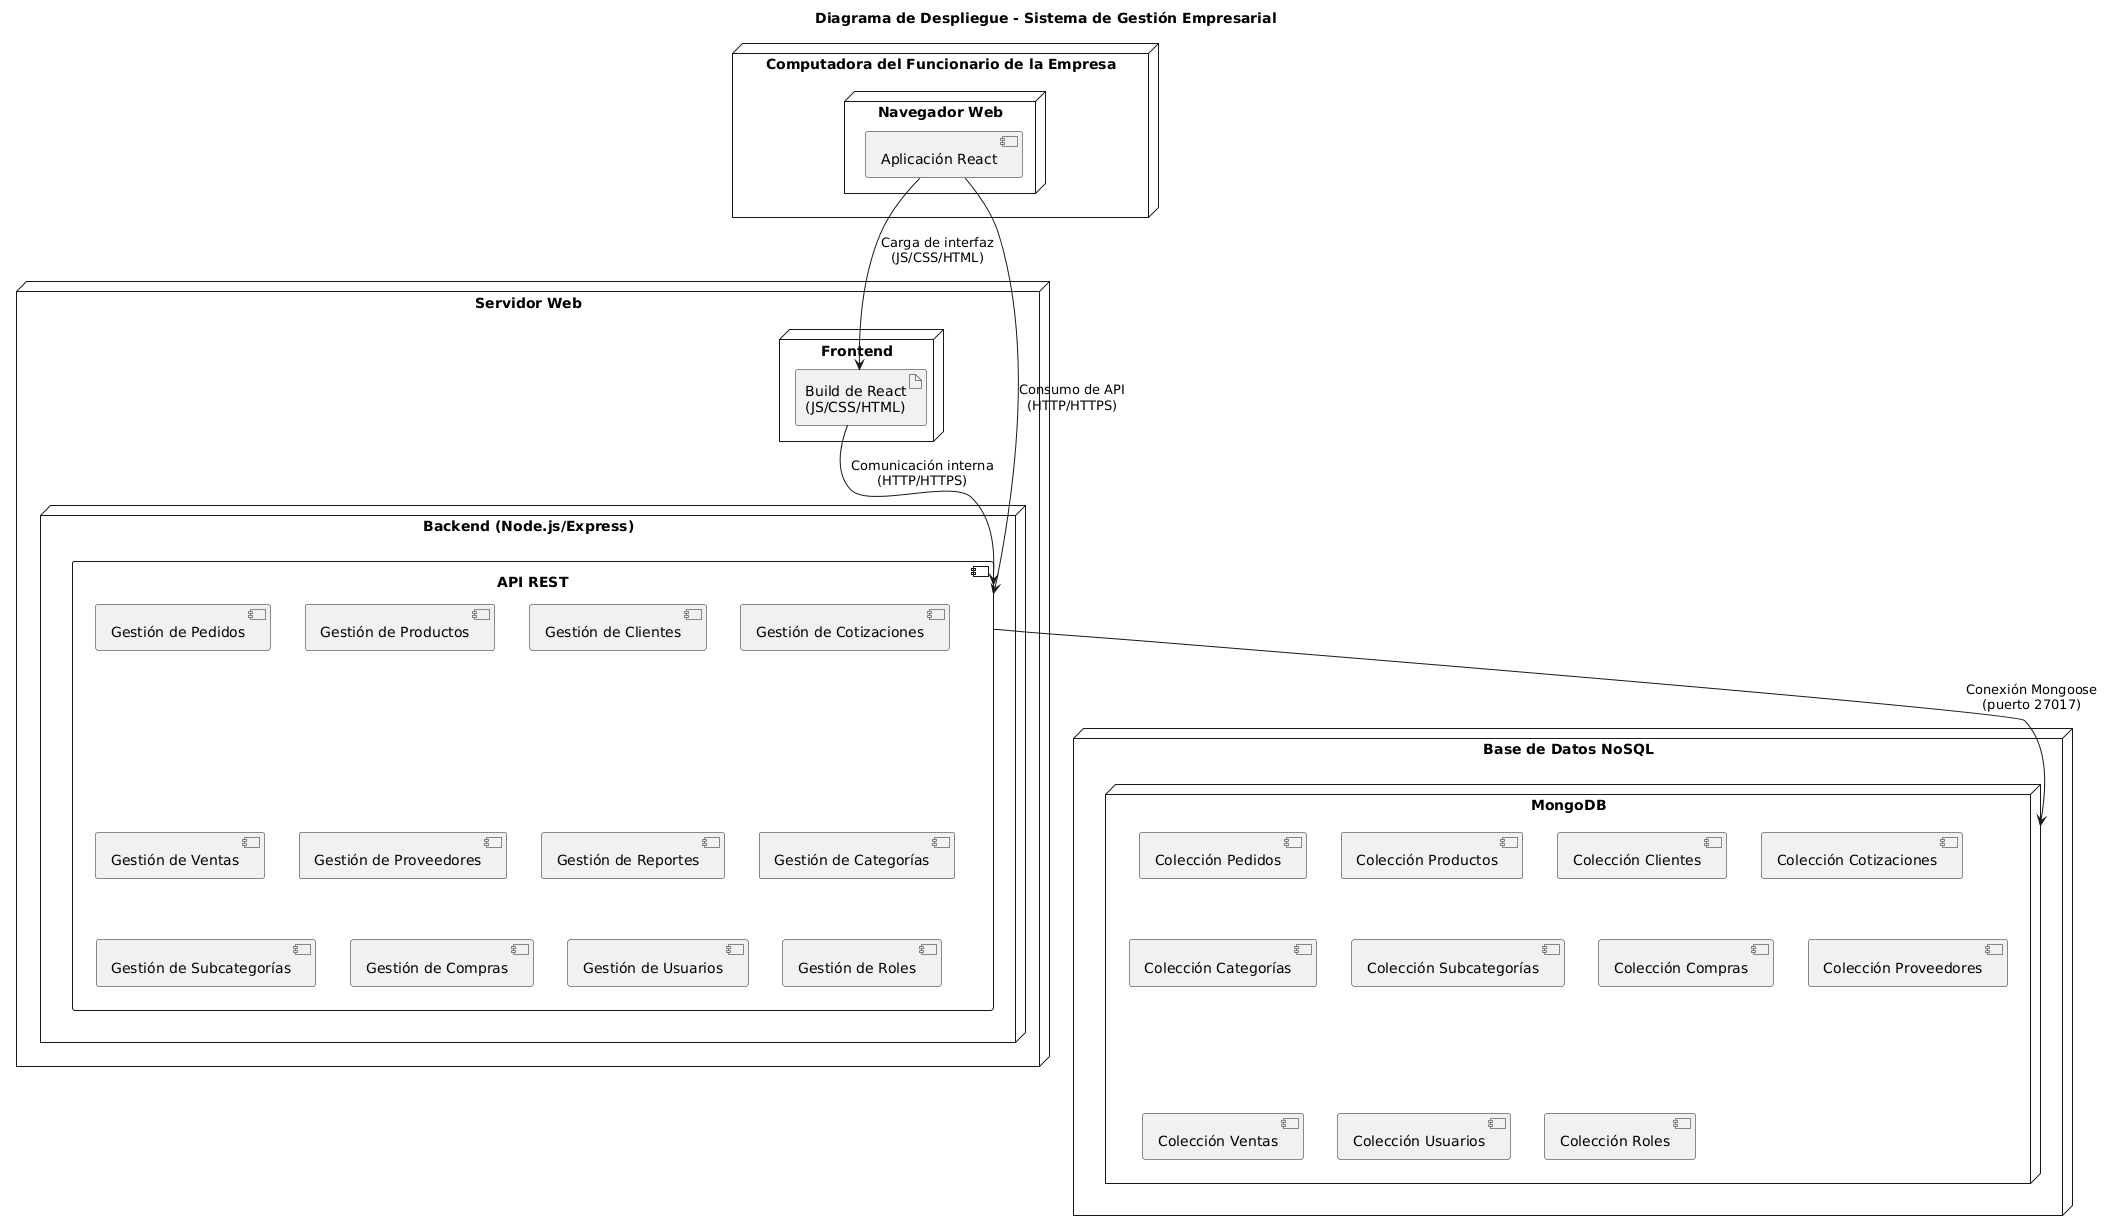

The diagram above was rendered by PlantUML. Its source (embedded in the PNG):
@startuml
title Diagrama de Despliegue - Sistema de Gestión Empresarial

' Nodo: Computadora del funcionario
node "Computadora del Funcionario de la Empresa" {
  node "Navegador Web" {
    component "Aplicación React" as ReactApp
  }
}

' Nodo: Servidor Web
node "Servidor Web" {
  node "Frontend" {
    artifact "Build de React\n(JS/CSS/HTML)" as ReactBuild
  }

  node "Backend (Node.js/Express)" {
    component "API REST" {
      [Gestión de Pedidos]
      [Gestión de Productos]
      [Gestión de Clientes]
      [Gestión de Cotizaciones]
      [Gestión de Ventas]
      [Gestión de Proveedores]
      [Gestión de Reportes]
      [Gestión de Categorías]
      [Gestión de Subcategorías]
      [Gestión de Compras]
      [Gestión de Usuarios]
      [Gestión de Roles]
    }
  }
}

' Nodo: Base de datos
node "Base de Datos NoSQL" {
  node "MongoDB" {
    [Colección Pedidos]
    [Colección Productos]
    [Colección Clientes]
    [Colección Cotizaciones]
    [Colección Categorías]
    [Colección Subcategorías]
    [Colección Compras]
    [Colección Proveedores]
    [Colección Ventas]
    [Colección Usuarios]
    [Colección Roles]
  }
}

' Relaciones
ReactApp --> ReactBuild : "Carga de interfaz\n(JS/CSS/HTML)"
ReactApp --> "API REST" : "Consumo de API\n(HTTP/HTTPS)"
ReactBuild --> "API REST" : "Comunicación interna\n(HTTP/HTTPS)"
"API REST" --> "MongoDB" : "Conexión Mongoose\n(puerto 27017)"
@enduml